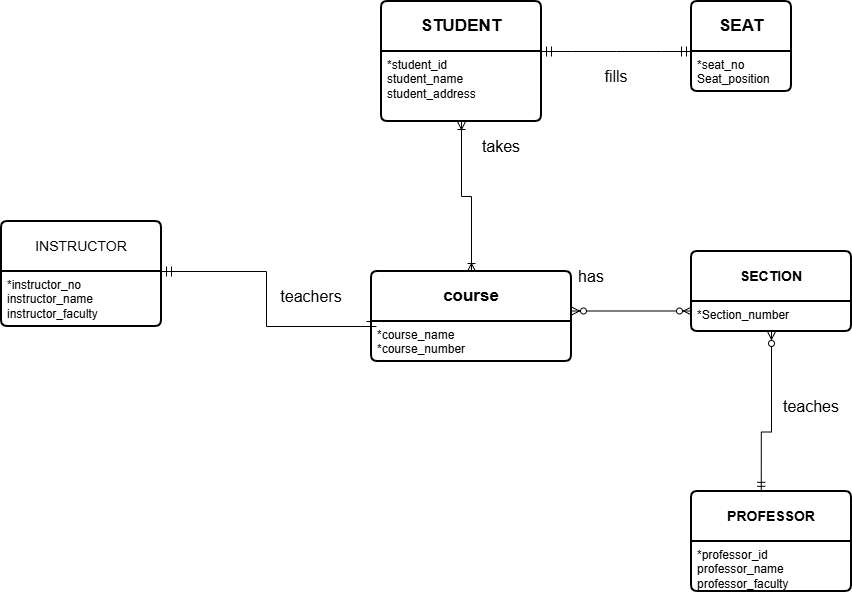

The diagram above was exported from draw.io. Its source (the exported page's mxGraphModel, read from the mxfile embedded in the PNG):
<mxGraphModel dx="1871" dy="629" grid="1" gridSize="10" guides="1" tooltips="1" connect="1" arrows="1" fold="1" page="1" pageScale="1" pageWidth="850" pageHeight="1100" math="0" shadow="0">
  <root>
    <mxCell id="0" />
    <mxCell id="1" parent="0" />
    <mxCell id="P_i7Tp09iAX8o30A6cAQ-14" parent="1" style="swimlane;childLayout=stackLayout;horizontal=1;startSize=50;horizontalStack=0;rounded=1;fontSize=14;fontStyle=0;strokeWidth=2;resizeParent=0;resizeLast=1;shadow=0;dashed=0;align=center;arcSize=4;whiteSpace=wrap;html=1;" value="&lt;b&gt;&lt;font style=&quot;font-size: 17px;&quot;&gt;STUDENT&lt;/font&gt;&lt;/b&gt;" vertex="1">
      <mxGeometry height="120" width="160" x="300" y="30" as="geometry" />
    </mxCell>
    <mxCell id="P_i7Tp09iAX8o30A6cAQ-15" parent="P_i7Tp09iAX8o30A6cAQ-14" style="align=left;strokeColor=none;fillColor=none;spacingLeft=4;spacingRight=4;fontSize=12;verticalAlign=top;rotatable=0;part=1;html=1;whiteSpace=wrap;" value="*student_id&amp;nbsp;&lt;div&gt;student_name&lt;/div&gt;&lt;div&gt;student_address&amp;nbsp;&lt;/div&gt;&lt;div&gt;&lt;br&gt;&lt;/div&gt;" vertex="1">
      <mxGeometry height="70" width="160" y="50" as="geometry" />
    </mxCell>
    <mxCell id="P_i7Tp09iAX8o30A6cAQ-16" edge="1" parent="1" style="edgeStyle=entityRelationEdgeStyle;fontSize=12;html=1;endArrow=ERmandOne;endFill=0;rounded=0;defaultLabelBackgroundColor=page;startSize=8;endSize=8;curved=1;startArrow=ERmandOne;startFill=0;flowAnimation=0;sketch=0;" value="">
      <mxGeometry height="100" relative="1" width="100" as="geometry">
        <mxPoint x="460" y="80" as="sourcePoint" />
        <mxPoint x="610" y="80" as="targetPoint" />
      </mxGeometry>
    </mxCell>
    <mxCell id="P_i7Tp09iAX8o30A6cAQ-17" parent="1" style="swimlane;childLayout=stackLayout;horizontal=1;startSize=50;horizontalStack=0;rounded=1;fontSize=14;fontStyle=0;strokeWidth=2;resizeParent=0;resizeLast=1;shadow=0;dashed=0;align=center;arcSize=4;whiteSpace=wrap;html=1;" value="&lt;span style=&quot;font-size: 17px;&quot;&gt;&lt;b&gt;SEAT&lt;/b&gt;&lt;/span&gt;" vertex="1">
      <mxGeometry height="90" width="100" x="610" y="30" as="geometry" />
    </mxCell>
    <mxCell id="P_i7Tp09iAX8o30A6cAQ-18" parent="P_i7Tp09iAX8o30A6cAQ-17" style="align=left;strokeColor=none;fillColor=none;spacingLeft=4;spacingRight=4;fontSize=12;verticalAlign=top;rotatable=0;part=1;html=1;whiteSpace=wrap;" value="*seat_no&lt;div&gt;Seat_position&lt;/div&gt;" vertex="1">
      <mxGeometry height="40" width="100" y="50" as="geometry" />
    </mxCell>
    <mxCell id="P_i7Tp09iAX8o30A6cAQ-19" edge="1" parent="1" source="P_i7Tp09iAX8o30A6cAQ-14" style="edgeStyle=orthogonalEdgeStyle;fontSize=12;html=1;endArrow=ERoneToMany;endFill=0;rounded=0;defaultLabelBackgroundColor=page;exitX=0.5;exitY=1;exitDx=0;exitDy=0;startArrow=ERoneToMany;startFill=0;" value="">
      <mxGeometry height="100" relative="1" width="100" as="geometry">
        <mxPoint x="370" y="180" as="sourcePoint" />
        <mxPoint x="390" y="300" as="targetPoint" />
      </mxGeometry>
    </mxCell>
    <mxCell id="P_i7Tp09iAX8o30A6cAQ-20" parent="1" style="swimlane;childLayout=stackLayout;horizontal=1;startSize=50;horizontalStack=0;rounded=1;fontSize=14;fontStyle=0;strokeWidth=2;resizeParent=0;resizeLast=1;shadow=0;dashed=0;align=center;arcSize=4;whiteSpace=wrap;html=1;" value="&lt;span style=&quot;font-size: 17px;&quot;&gt;&lt;b&gt;course&lt;/b&gt;&lt;/span&gt;" vertex="1">
      <mxGeometry height="90" width="200" x="290" y="300" as="geometry" />
    </mxCell>
    <mxCell id="P_i7Tp09iAX8o30A6cAQ-21" parent="P_i7Tp09iAX8o30A6cAQ-20" style="align=left;strokeColor=none;fillColor=none;spacingLeft=4;spacingRight=4;fontSize=12;verticalAlign=top;rotatable=0;part=1;html=1;whiteSpace=wrap;" value="&lt;div&gt;*course_name&lt;/div&gt;&lt;div&gt;*course_number&lt;/div&gt;&lt;div&gt;&lt;br&gt;&lt;/div&gt;" vertex="1">
      <mxGeometry height="40" width="200" y="50" as="geometry" />
    </mxCell>
    <mxCell id="P_i7Tp09iAX8o30A6cAQ-22" edge="1" parent="1" style="edgeStyle=orthogonalEdgeStyle;fontSize=12;html=1;endArrow=ERzeroToMany;endFill=1;rounded=0;defaultLabelBackgroundColor=page;exitX=0.5;exitY=1;exitDx=0;exitDy=0;startArrow=ERzeroToMany;startFill=1;entryX=0;entryY=0.5;entryDx=0;entryDy=0;" value="">
      <mxGeometry height="100" relative="1" width="100" as="geometry">
        <mxPoint x="490" y="339.5" as="sourcePoint" />
        <mxPoint x="610" y="339.5" as="targetPoint" />
      </mxGeometry>
    </mxCell>
    <mxCell id="P_i7Tp09iAX8o30A6cAQ-23" parent="1" style="swimlane;childLayout=stackLayout;horizontal=1;startSize=50;horizontalStack=0;rounded=1;fontSize=14;fontStyle=0;strokeWidth=2;resizeParent=0;resizeLast=1;shadow=0;dashed=0;align=center;arcSize=4;whiteSpace=wrap;html=1;" value="INSTRUCTOR" vertex="1">
      <mxGeometry height="105" width="160" x="-80" y="250" as="geometry" />
    </mxCell>
    <mxCell id="P_i7Tp09iAX8o30A6cAQ-24" parent="P_i7Tp09iAX8o30A6cAQ-23" style="align=left;strokeColor=none;fillColor=none;spacingLeft=4;spacingRight=4;fontSize=12;verticalAlign=top;rotatable=0;part=1;html=1;whiteSpace=wrap;" value="*instructor_no&lt;div&gt;instructor_name&lt;/div&gt;&lt;div&gt;instructor_faculty&lt;/div&gt;&lt;div&gt;&lt;br&gt;&lt;/div&gt;" vertex="1">
      <mxGeometry height="55" width="160" y="50" as="geometry" />
    </mxCell>
    <mxCell id="P_i7Tp09iAX8o30A6cAQ-25" parent="1" style="swimlane;childLayout=stackLayout;horizontal=1;startSize=50;horizontalStack=0;rounded=1;fontSize=14;fontStyle=0;strokeWidth=2;resizeParent=0;resizeLast=1;shadow=0;dashed=0;align=center;arcSize=4;whiteSpace=wrap;html=1;" value="&lt;b&gt;SECTION&lt;/b&gt;" vertex="1">
      <mxGeometry height="80" width="160" x="610" y="280" as="geometry" />
    </mxCell>
    <mxCell id="P_i7Tp09iAX8o30A6cAQ-26" parent="P_i7Tp09iAX8o30A6cAQ-25" style="align=left;strokeColor=none;fillColor=none;spacingLeft=4;spacingRight=4;fontSize=12;verticalAlign=top;rotatable=0;part=1;html=1;whiteSpace=wrap;" value="*Section_number" vertex="1">
      <mxGeometry height="30" width="160" y="50" as="geometry" />
    </mxCell>
    <mxCell id="P_i7Tp09iAX8o30A6cAQ-27" parent="1" style="swimlane;childLayout=stackLayout;horizontal=1;startSize=50;horizontalStack=0;rounded=1;fontSize=14;fontStyle=0;strokeWidth=2;resizeParent=0;resizeLast=1;shadow=0;dashed=0;align=center;arcSize=4;whiteSpace=wrap;html=1;" value="&lt;b&gt;PROFESSOR&lt;/b&gt;" vertex="1">
      <mxGeometry height="100" width="160" x="610" y="520" as="geometry" />
    </mxCell>
    <mxCell id="P_i7Tp09iAX8o30A6cAQ-28" parent="P_i7Tp09iAX8o30A6cAQ-27" style="align=left;strokeColor=none;fillColor=none;spacingLeft=4;spacingRight=4;fontSize=12;verticalAlign=top;rotatable=0;part=1;html=1;whiteSpace=wrap;" value="*professor_id&lt;div&gt;professor_name&lt;/div&gt;&lt;div&gt;professor_faculty&lt;/div&gt;" vertex="1">
      <mxGeometry height="50" width="160" y="50" as="geometry" />
    </mxCell>
    <mxCell id="P_i7Tp09iAX8o30A6cAQ-29" edge="1" parent="1" source="P_i7Tp09iAX8o30A6cAQ-26" style="edgeStyle=orthogonalEdgeStyle;fontSize=12;html=1;endArrow=ERmandOne;endFill=0;rounded=0;defaultLabelBackgroundColor=page;exitX=0.5;exitY=1;exitDx=0;exitDy=0;entryX=0.436;entryY=-0.012;entryDx=0;entryDy=0;entryPerimeter=0;startArrow=ERzeroToMany;startFill=0;" target="P_i7Tp09iAX8o30A6cAQ-27" value="">
      <mxGeometry height="100" relative="1" width="100" x="-0.3222" as="geometry">
        <Array as="points">
          <mxPoint x="690" y="460.5" />
          <mxPoint x="679.8" y="460.5" />
        </Array>
        <mxPoint x="640" y="400" as="sourcePoint" />
        <mxPoint x="650" y="550" as="targetPoint" />
      </mxGeometry>
    </mxCell>
    <mxCell id="P_i7Tp09iAX8o30A6cAQ-30" parent="1" style="text;html=1;whiteSpace=wrap;strokeColor=none;fillColor=none;align=center;verticalAlign=middle;rounded=0;fontSize=16;" value="teaches" vertex="1">
      <mxGeometry height="30" width="60" x="700" y="420" as="geometry" />
    </mxCell>
    <mxCell id="P_i7Tp09iAX8o30A6cAQ-31" parent="1" style="text;html=1;whiteSpace=wrap;strokeColor=none;fillColor=none;align=center;verticalAlign=middle;rounded=0;fontSize=16;" value="takes" vertex="1">
      <mxGeometry height="30" width="60" x="390" y="160" as="geometry" />
    </mxCell>
    <mxCell id="P_i7Tp09iAX8o30A6cAQ-32" parent="1" style="text;html=1;whiteSpace=wrap;strokeColor=none;fillColor=none;align=center;verticalAlign=middle;rounded=0;fontSize=16;" value="has" vertex="1">
      <mxGeometry height="30" width="60" x="480" y="290" as="geometry" />
    </mxCell>
    <mxCell id="P_i7Tp09iAX8o30A6cAQ-33" parent="1" style="text;html=1;whiteSpace=wrap;strokeColor=none;fillColor=none;align=center;verticalAlign=middle;rounded=0;fontSize=16;" value="fills" vertex="1">
      <mxGeometry height="30" width="60" x="505" y="90" as="geometry" />
    </mxCell>
    <mxCell id="P_i7Tp09iAX8o30A6cAQ-37" edge="1" parent="1" source="P_i7Tp09iAX8o30A6cAQ-24" style="edgeStyle=orthogonalEdgeStyle;fontSize=12;html=1;endArrow=ERmandOne;startArrow=ERmandOne;rounded=0;defaultLabelBackgroundColor=page;startSize=8;endSize=8;entryX=0;entryY=0.5;entryDx=0;entryDy=0;exitX=1;exitY=0;exitDx=0;exitDy=0;startFill=0;endFill=0;" target="P_i7Tp09iAX8o30A6cAQ-20" value="">
      <mxGeometry height="100" relative="1" width="100" x="-0.0717" as="geometry">
        <Array as="points">
          <mxPoint x="185" y="300" />
          <mxPoint x="185" y="355" />
        </Array>
        <mxPoint x="170" y="290" as="sourcePoint" />
        <mxPoint x="280" y="350" as="targetPoint" />
      </mxGeometry>
    </mxCell>
    <mxCell id="P_i7Tp09iAX8o30A6cAQ-38" parent="1" style="text;html=1;whiteSpace=wrap;strokeColor=none;fillColor=none;align=center;verticalAlign=middle;rounded=0;fontSize=16;" value="teachers" vertex="1">
      <mxGeometry height="30" width="60" x="200" y="310" as="geometry" />
    </mxCell>
  </root>
</mxGraphModel>